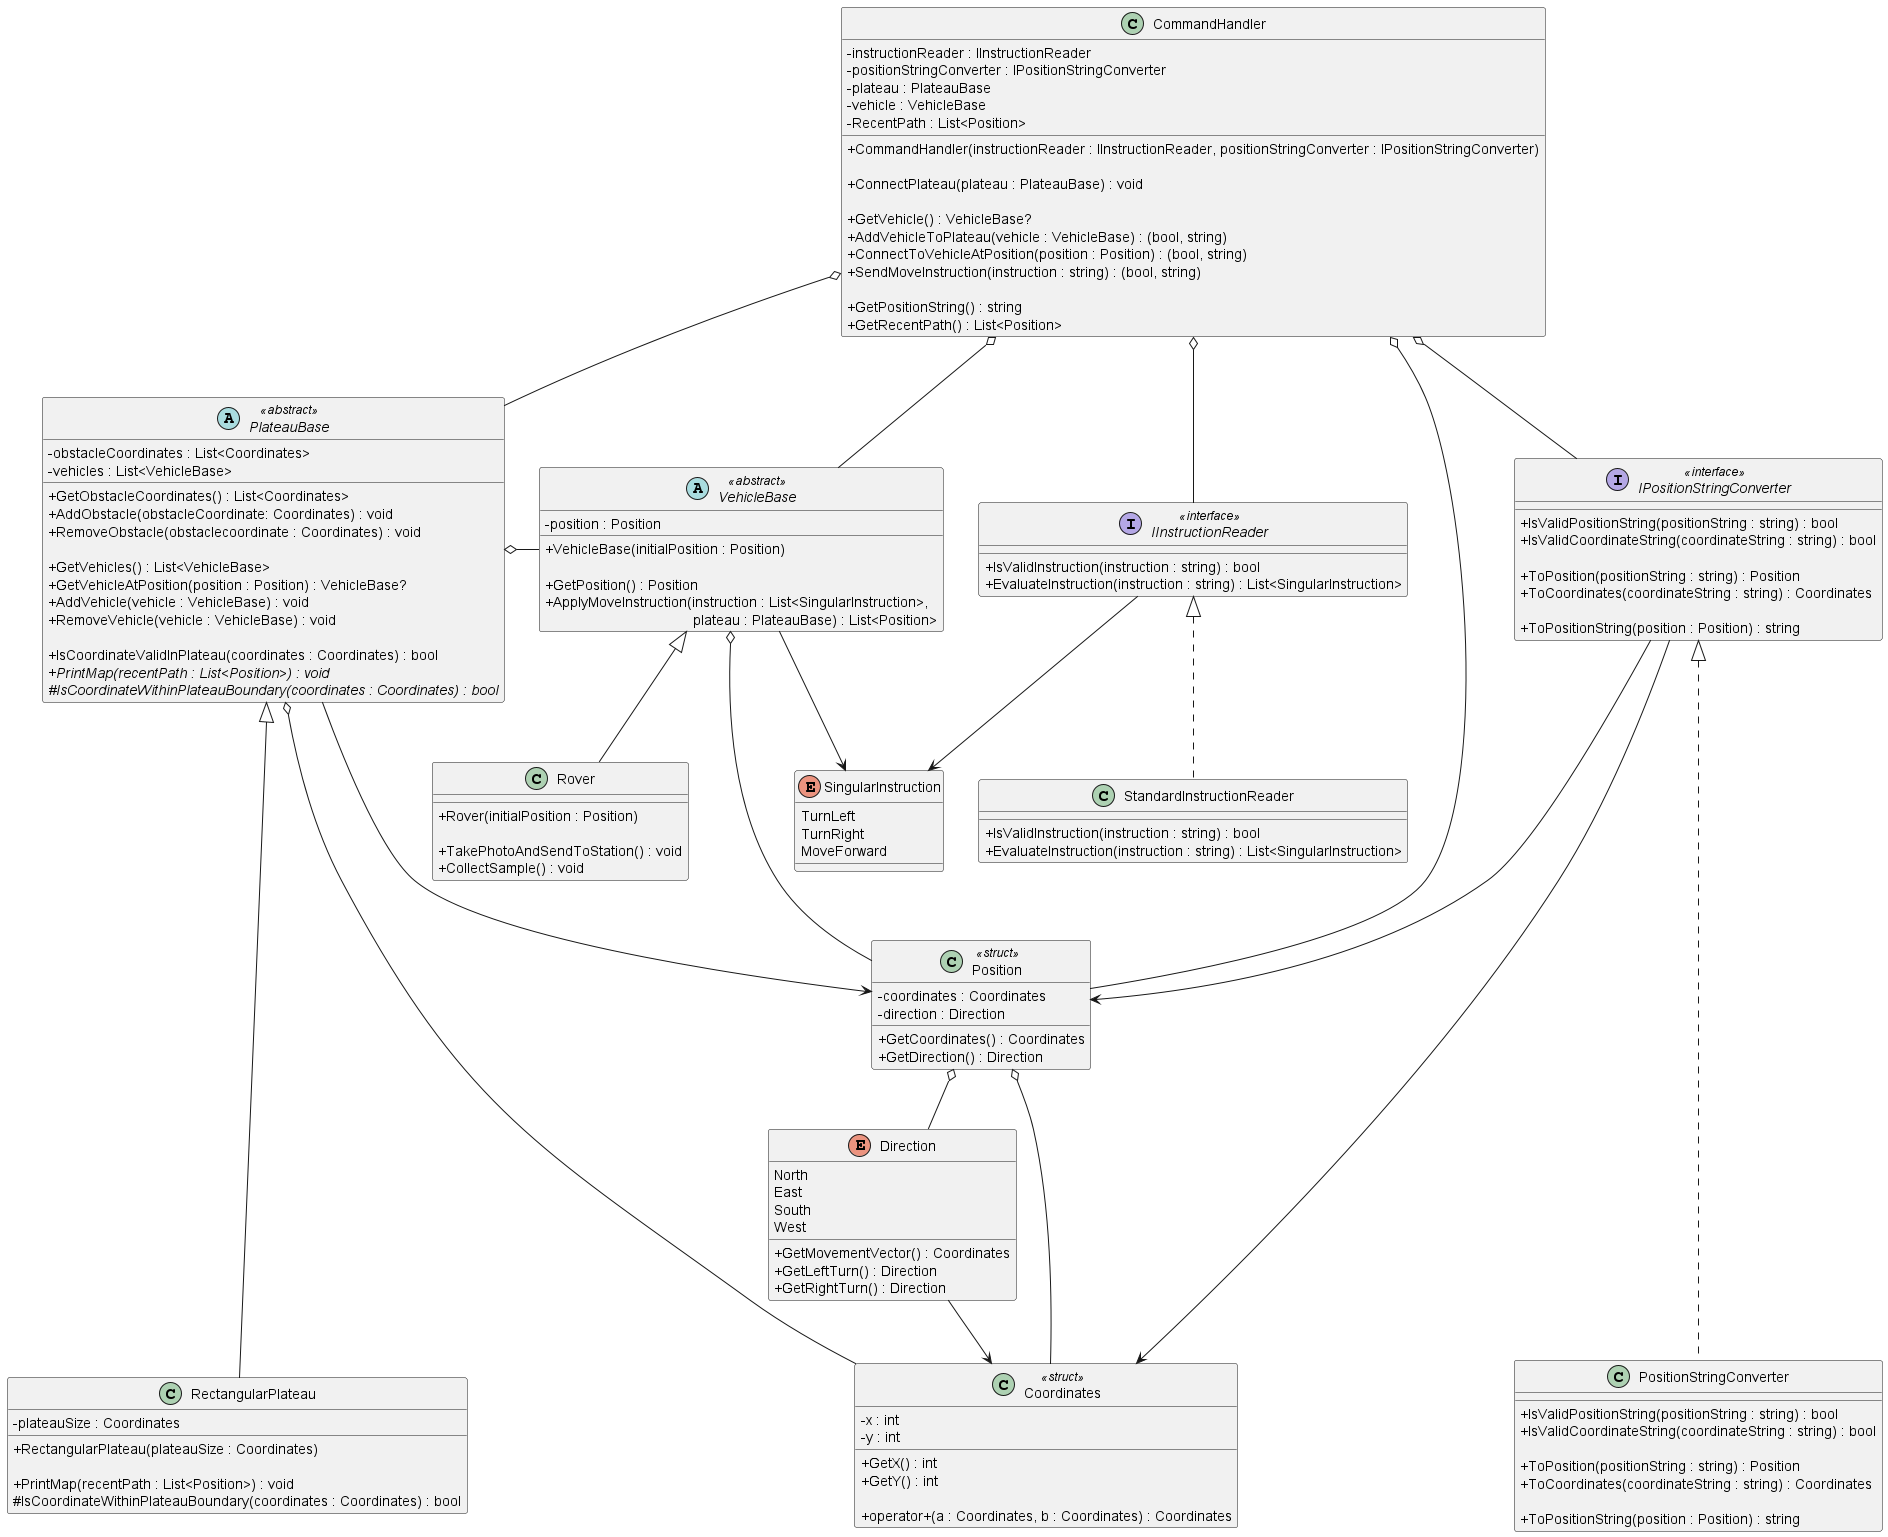

The diagram above was rendered by PlantUML. Its source (embedded in the PNG):
@startuml "Mars Rover Challenge"
skinparam classAttributeIconSize 0

class CommandHandler
{
  - instructionReader : IInstructionReader
  - positionStringConverter : IPositionStringConverter
  - plateau : PlateauBase
  - vehicle : VehicleBase
  - RecentPath : List<Position>

  + CommandHandler(instructionReader : IInstructionReader, positionStringConverter : IPositionStringConverter)
  
  + ConnectPlateau(plateau : PlateauBase) : void

  + GetVehicle() : VehicleBase?
  + AddVehicleToPlateau(vehicle : VehicleBase) : (bool, string)
  + ConnectToVehicleAtPosition(position : Position) : (bool, string)
  + SendMoveInstruction(instruction : string) : (bool, string)

  + GetPositionString() : string
  + GetRecentPath() : List<Position>
}

interface IInstructionReader <<interface>>
{
  + IsValidInstruction(instruction : string) : bool
  + EvaluateInstruction(instruction : string) : List<SingularInstruction>
}

enum SingularInstruction
{
  TurnLeft
  TurnRight
  MoveForward
}

class StandardInstructionReader
{
  + IsValidInstruction(instruction : string) : bool
  + EvaluateInstruction(instruction : string) : List<SingularInstruction>
}

abstract PlateauBase <<abstract>>
{
  - obstacleCoordinates : List<Coordinates>
  - vehicles : List<VehicleBase>

  + GetObstacleCoordinates() : List<Coordinates>
  + AddObstacle(obstacleCoordinate: Coordinates) : void
  + RemoveObstacle(obstaclecoordinate : Coordinates) : void

  + GetVehicles() : List<VehicleBase>
  + GetVehicleAtPosition(position : Position) : VehicleBase?
  + AddVehicle(vehicle : VehicleBase) : void
  + RemoveVehicle(vehicle : VehicleBase) : void

   + IsCoordinateValidInPlateau(coordinates : Coordinates) : bool
  {abstract} + PrintMap(recentPath : List<Position>) : void
  {abstract} # IsCoordinateWithinPlateauBoundary(coordinates : Coordinates) : bool
}

class RectangularPlateau
{
  - plateauSize : Coordinates

  + RectangularPlateau(plateauSize : Coordinates)

  + PrintMap(recentPath : List<Position>) : void
  # IsCoordinateWithinPlateauBoundary(coordinates : Coordinates) : bool
}

class Coordinates <<struct>>
{
  - x : int
  - y : int

  + GetX() : int
  + GetY() : int

  + operator+(a : Coordinates, b : Coordinates) : Coordinates
}

enum Direction
{
  North
  East
  South
  West

  + GetMovementVector() : Coordinates
  + GetLeftTurn() : Direction
  + GetRightTurn() : Direction
}

interface IPositionStringConverter <<interface>>
{
  + IsValidPositionString(positionString : string) : bool
  + IsValidCoordinateString(coordinateString : string) : bool

  + ToPosition(positionString : string) : Position
  + ToCoordinates(coordinateString : string) : Coordinates

  + ToPositionString(position : Position) : string
}

class Position <<struct>>
{
  - coordinates : Coordinates
  - direction : Direction

  + GetCoordinates() : Coordinates
  + GetDirection() : Direction
}

class PositionStringConverter
{
  + IsValidPositionString(positionString : string) : bool
  + IsValidCoordinateString(coordinateString : string) : bool

  + ToPosition(positionString : string) : Position
  + ToCoordinates(coordinateString : string) : Coordinates

  + ToPositionString(position : Position) : string
}

class Rover
{
  + Rover(initialPosition : Position)

  + TakePhotoAndSendToStation() : void
  + CollectSample() : void
}

abstract VehicleBase <<abstract>>
{
  - position : Position

  + VehicleBase(initialPosition : Position)

  + GetPosition() : Position
  + ApplyMoveInstruction(instruction : List<SingularInstruction>, \n                                     plateau : PlateauBase) : List<Position>
}

CommandHandler o-- IInstructionReader
CommandHandler o-- IPositionStringConverter
CommandHandler o-- PlateauBase
CommandHandler o-- VehicleBase
CommandHandler o---- Position

IInstructionReader --> SingularInstruction
IInstructionReader <|.. StandardInstructionReader 

VehicleBase <|-- Rover
VehicleBase --> SingularInstruction
VehicleBase o--- Position

IPositionStringConverter <|..... PositionStringConverter
IPositionStringConverter ---> Position
IPositionStringConverter ---> Coordinates

PlateauBase <|----- RectangularPlateau
PlateauBase --> Position
PlateauBase o-- Coordinates
PlateauBase o- VehicleBase

Direction --> Coordinates 

Position o-- Direction
Position o-- Coordinates

@enduml